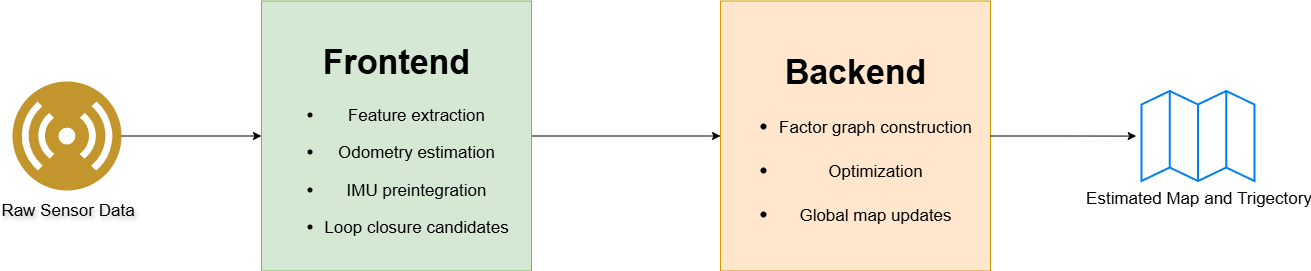

The diagram above was exported from draw.io. Its source (the exported page's mxGraphModel, read from the mxfile embedded in the PNG):
<mxGraphModel dx="1998" dy="1048" grid="1" gridSize="10" guides="1" tooltips="1" connect="1" arrows="1" fold="1" page="1" pageScale="1" pageWidth="827" pageHeight="1169" math="0" shadow="0" adaptiveColors="auto">
  <root>
    <mxCell id="0" />
    <mxCell id="1" parent="0" />
    <mxCell id="2" style="edgeStyle=orthogonalEdgeStyle;rounded=0;orthogonalLoop=1;jettySize=auto;html=1;" edge="1" source="3" target="5" parent="1">
      <mxGeometry relative="1" as="geometry">
        <mxPoint x="2784.5" y="2829.5" as="targetPoint" />
      </mxGeometry>
    </mxCell>
    <mxCell id="3" value="&lt;font&gt;Raw Sensor Data&lt;/font&gt;" style="image;aspect=fixed;perimeter=ellipsePerimeter;html=1;align=center;shadow=0;dashed=0;fontColor=light-dark(#000000, #6592cd);labelBackgroundColor=none;fontSize=17;spacingTop=3;image=img/lib/ibm/users/sensor.svg;fontFamily=Helvetica;textShadow=1;" vertex="1" parent="1">
      <mxGeometry x="2511" y="2810" width="109" height="109" as="geometry" />
    </mxCell>
    <mxCell id="4" value="" style="edgeStyle=orthogonalEdgeStyle;rounded=0;orthogonalLoop=1;jettySize=auto;html=1;" edge="1" source="5" target="6" parent="1">
      <mxGeometry relative="1" as="geometry" />
    </mxCell>
    <mxCell id="5" value="&lt;h4&gt;&lt;/h4&gt;&lt;h2&gt;&lt;/h2&gt;&lt;h3&gt;&lt;/h3&gt;&lt;h1&gt;&lt;span style=&quot;&quot;&gt;Frontend&lt;/span&gt;&lt;/h1&gt;&lt;ul&gt;&lt;li&gt;&lt;span style=&quot;&quot;&gt;Feature extraction&lt;/span&gt;&lt;/li&gt;&lt;/ul&gt;&lt;ul&gt;&lt;li&gt;&lt;span style=&quot;&quot;&gt;Odometry estimation&lt;/span&gt;&lt;/li&gt;&lt;/ul&gt;&lt;ul&gt;&lt;li&gt;&lt;span style=&quot;&quot;&gt;IMU preintegration&lt;/span&gt;&lt;/li&gt;&lt;/ul&gt;&lt;ul&gt;&lt;li&gt;&lt;span style=&quot;&quot;&gt;Loop closure candidates&lt;/span&gt;&lt;/li&gt;&lt;/ul&gt;" style="whiteSpace=wrap;html=1;aspect=fixed;align=center;fontSize=17;fillColor=#d5e8d4;strokeColor=#82b366;labelBackgroundColor=none;" vertex="1" parent="1">
      <mxGeometry x="2760" y="2729.5" width="270" height="270" as="geometry" />
    </mxCell>
    <mxCell id="6" value="&lt;h4&gt;&lt;/h4&gt;&lt;h2&gt;&lt;/h2&gt;&lt;h3&gt;&lt;/h3&gt;&lt;h1&gt;Backend&lt;/h1&gt;&lt;h3&gt;&lt;ul&gt;&lt;li&gt;&lt;span style=&quot;text-align: left; font-weight: normal;&quot;&gt;&lt;font style=&quot;font-size: 17px;&quot;&gt;Factor graph construction&lt;/font&gt;&lt;/span&gt;&lt;/li&gt;&lt;/ul&gt;&lt;ul&gt;&lt;li&gt;&lt;font style=&quot;font-size: 17px; font-weight: normal;&quot;&gt;Optimization&lt;/font&gt;&lt;/li&gt;&lt;/ul&gt;&lt;ul&gt;&lt;li&gt;&lt;span style=&quot;text-align: left; font-weight: normal;&quot;&gt;&lt;font style=&quot;font-size: 17px;&quot;&gt;Global map updates&lt;/font&gt;&lt;/span&gt;&lt;/li&gt;&lt;/ul&gt;&lt;/h3&gt;" style="whiteSpace=wrap;html=1;aspect=fixed;align=center;fontSize=17;fillColor=#ffe6cc;strokeColor=#d79b00;labelBackgroundColor=none;" vertex="1" parent="1">
      <mxGeometry x="3219" y="2729.5" width="270" height="270" as="geometry" />
    </mxCell>
    <mxCell id="7" value="&lt;span&gt;&lt;font style=&quot;font-size: 17px;&quot;&gt;Estimated Map and Trigectory&lt;/font&gt;&lt;/span&gt;" style="html=1;verticalLabelPosition=bottom;align=center;labelBackgroundColor=#ffffff;verticalAlign=top;strokeWidth=2;strokeColor=#0080F0;shadow=0;dashed=0;shape=mxgraph.ios7.icons.map;" vertex="1" parent="1">
      <mxGeometry x="3640" y="2819.5" width="113" height="90" as="geometry" />
    </mxCell>
    <mxCell id="8" style="edgeStyle=orthogonalEdgeStyle;rounded=0;orthogonalLoop=1;jettySize=auto;html=1;entryX=-0.047;entryY=0.501;entryDx=0;entryDy=0;entryPerimeter=0;" edge="1" source="6" target="7" parent="1">
      <mxGeometry relative="1" as="geometry" />
    </mxCell>
  </root>
</mxGraphModel>